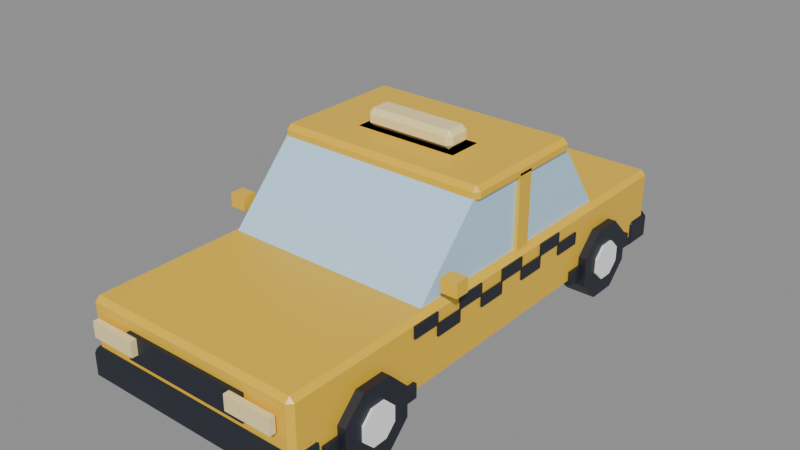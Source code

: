 # Source: taxi.blend  (saved by Blender 5.3.31; exported with 4.5.12 LTS)
import bpy
from mathutils import Matrix  # noqa: F401  (used for matrix-valued properties, if any)

bpy.ops.wm.read_factory_settings(use_empty=True)
scene = bpy.context.scene
scene.name = 'Scene'

# ---- collections
col_taxi = bpy.data.collections.new('taxi'); scene.collection.children.link(col_taxi)

# ---- materials (node trees are filled in below, after node groups)
mat_pal_sun_yellow = bpy.data.materials.new('pal_sun_yellow')
mat_pal_sun_yellow.diffuse_color = (0.9047, 0.552, 0.02956, 1.0)
mat_pal_night = bpy.data.materials.new('pal_night')
mat_pal_night.diffuse_color = (0.0137, 0.01764, 0.02956, 1.0)
mat_pal_glass = bpy.data.materials.new('pal_glass')
mat_pal_glass.diffuse_color = (0.521, 0.7913, 1.0, 1.0)
mat_pal_glow = bpy.data.materials.new('pal_glow')
mat_pal_glow.diffuse_color = (1.0, 0.8148, 0.3916, 1.0)
mat_pal_brick_red = bpy.data.materials.new('pal_brick_red')
mat_pal_brick_red.diffuse_color = (0.7991, 0.07227, 0.04519, 1.0)
mat_pal_white = bpy.data.materials.new('pal_white')
mat_pal_white.diffuse_color = (1.0, 1.0, 1.0, 1.0)

# ---- material node trees
mat_pal_sun_yellow.use_nodes = True; mat_pal_sun_yellow.node_tree.nodes.clear()
_N = mat_pal_sun_yellow.node_tree.nodes; _L = mat_pal_sun_yellow.node_tree.links
n0 = _N.new('ShaderNodeBsdfPrincipled'); n0.name = 'Principled BSDF'; n0.location = (-200, 100)
n0.inputs[0].default_value = (0.9047, 0.552, 0.02956, 1.0)
n0.inputs[2].default_value = 0.35
n0.inputs[10].default_value = 0.005
n1 = _N.new('ShaderNodeOutputMaterial'); n1.name = 'Material Output'; n1.location = (200, 100)
_L.new(n0.outputs[0], n1.inputs[0])
n1.is_active_output = True
mat_pal_night.use_nodes = True; mat_pal_night.node_tree.nodes.clear()
_N = mat_pal_night.node_tree.nodes; _L = mat_pal_night.node_tree.links
n0 = _N.new('ShaderNodeBsdfPrincipled'); n0.name = 'Principled BSDF'; n0.location = (-200, 100)
n0.inputs[0].default_value = (0.0137, 0.01764, 0.02956, 1.0)
n0.inputs[10].default_value = 0.005
n1 = _N.new('ShaderNodeOutputMaterial'); n1.name = 'Material Output'; n1.location = (200, 100)
_L.new(n0.outputs[0], n1.inputs[0])
n1.is_active_output = True
mat_pal_glass.use_nodes = True; mat_pal_glass.node_tree.nodes.clear()
_N = mat_pal_glass.node_tree.nodes; _L = mat_pal_glass.node_tree.links
n0 = _N.new('ShaderNodeBsdfPrincipled'); n0.name = 'Principled BSDF'; n0.location = (-200, 100)
n0.inputs[0].default_value = (0.521, 0.7913, 1.0, 1.0)
n0.inputs[2].default_value = 0.2
n0.inputs[10].default_value = 0.005
n1 = _N.new('ShaderNodeOutputMaterial'); n1.name = 'Material Output'; n1.location = (200, 100)
_L.new(n0.outputs[0], n1.inputs[0])
n1.is_active_output = True
mat_pal_glow.use_nodes = True; mat_pal_glow.node_tree.nodes.clear()
_N = mat_pal_glow.node_tree.nodes; _L = mat_pal_glow.node_tree.links
n0 = _N.new('ShaderNodeBsdfPrincipled'); n0.name = 'Principled BSDF'; n0.location = (-200, 100)
n0.inputs[0].default_value = (1.0, 0.8148, 0.3916, 1.0)
n0.inputs[10].default_value = 0.005
n1 = _N.new('ShaderNodeOutputMaterial'); n1.name = 'Material Output'; n1.location = (200, 100)
_L.new(n0.outputs[0], n1.inputs[0])
n1.is_active_output = True
mat_pal_brick_red.use_nodes = True; mat_pal_brick_red.node_tree.nodes.clear()
_N = mat_pal_brick_red.node_tree.nodes; _L = mat_pal_brick_red.node_tree.links
n0 = _N.new('ShaderNodeBsdfPrincipled'); n0.name = 'Principled BSDF'; n0.location = (-200, 100)
n0.inputs[0].default_value = (0.7991, 0.07227, 0.04519, 1.0)
n0.inputs[2].default_value = 0.35
n0.inputs[10].default_value = 0.005
n1 = _N.new('ShaderNodeOutputMaterial'); n1.name = 'Material Output'; n1.location = (200, 100)
_L.new(n0.outputs[0], n1.inputs[0])
n1.is_active_output = True
mat_pal_white.use_nodes = True; mat_pal_white.node_tree.nodes.clear()
_N = mat_pal_white.node_tree.nodes; _L = mat_pal_white.node_tree.links
n0 = _N.new('ShaderNodeBsdfPrincipled'); n0.name = 'Principled BSDF'; n0.location = (-200, 100)
n0.inputs[0].default_value = (1.0, 1.0, 1.0, 1.0)
n0.inputs[10].default_value = 0.005
n1 = _N.new('ShaderNodeOutputMaterial'); n1.name = 'Material Output'; n1.location = (200, 100)
_L.new(n0.outputs[0], n1.inputs[0])
n1.is_active_output = True

# ---- meshes
me_taxi = bpy.data.meshes.new('taxi')
me_taxi.from_pydata([(0.55, -2.14, 0.74), (-0.55, -2.14, 0.74), (0.55, -2.18, 0.74), (-0.55, -2.18, 0.74), (0.55, -2.14, 0.52), (-0.55, -2.14, 0.52), (0.55, -2.18, 0.52), (-0.55, -2.18, 0.52), (-0.91, -2.15, 0.3), (-0.95, -2.11, 0.3), (-0.91, -2.11, 0.26), (0.91, -2.15, 0.3), (0.91, -2.11, 0.26), (0.95, -2.11, 0.3), (-0.95, 2.11, 0.3), (-0.91, 2.15, 0.3), (-0.91, 2.11, 0.26), (0.91, 2.15, 0.3), (0.95, 2.11, 0.3), (0.91, 2.11, 0.26), (-0.95, -2.11, 0.82), (-0.91, -2.15, 0.82), (-0.91, -2.11, 0.86), (0.91, -2.15, 0.82), (0.95, -2.11, 0.82), (0.91, -2.11, 0.86), (-0.95, 2.11, 0.82), (-0.91, 2.11, 0.86), (-0.91, 2.15, 0.82), (0.95, 2.11, 0.82), (0.91, 2.15, 0.82), (0.91, 2.11, 0.86), (0.97, -1.94, 0.42), (0.93, -1.9, 0.42), (0.93, -1.94, 0.46), (-0.97, -1.94, 0.42), (-0.93, -1.94, 0.46), (-0.93, -1.9, 0.42), (0.93, -2.2, 0.42), (0.97, -2.16, 0.42), (0.93, -2.16, 0.46), (-0.97, -2.16, 0.42), (-0.93, -2.2, 0.42), (-0.93, -2.16, 0.46), (0.93, -1.9, 0.24), (0.97, -1.94, 0.24), (0.93, -1.94, 0.2), (-0.97, -1.94, 0.24), (-0.93, -1.9, 0.24), (-0.93, -1.94, 0.2), (0.93, -2.2, 0.24), (0.93, -2.16, 0.2), (0.97, -2.16, 0.24), (-0.93, -2.2, 0.24), (-0.97, -2.16, 0.24), (-0.93, -2.16, 0.2), (0.97, 2.16, 0.42), (0.93, 2.2, 0.42), (0.93, 2.16, 0.46), (-0.97, 2.16, 0.42), (-0.93, 2.16, 0.46), (-0.93, 2.2, 0.42), (0.93, 1.9, 0.42), (0.97, 1.94, 0.42), (0.93, 1.94, 0.46), (-0.97, 1.94, 0.42), (-0.93, 1.9, 0.42), (-0.93, 1.94, 0.46), (0.93, 2.2, 0.24), (0.97, 2.16, 0.24), (0.93, 2.16, 0.2), (-0.97, 2.16, 0.24), (-0.93, 2.2, 0.24), (-0.93, 2.16, 0.2), (0.93, 1.9, 0.24), (0.93, 1.94, 0.2), (0.97, 1.94, 0.24), (-0.93, 1.9, 0.24), (-0.97, 1.94, 0.24), (-0.93, 1.94, 0.2), (-0.98, -1.9, 0.26), (0.98, -1.9, 0.26), (-0.98, -1.0, 0.26), (0.98, -1.0, 0.26), (-0.98, -1.9, 0.38), (0.98, -1.9, 0.38), (-0.98, -1.0, 0.38), (0.98, -1.0, 0.38), (-0.98, 0.95, 0.26), (0.98, 0.95, 0.26), (-0.98, 1.85, 0.26), (0.98, 1.85, 0.26), (-0.98, 0.95, 0.38), (0.98, 0.95, 0.38), (-0.98, 1.85, 0.38), (0.98, 1.85, 0.38), (-0.89, -0.85, 0.86), (-0.89, 1.3, 0.86), (-0.89, 0.85, 1.5), (-0.89, -0.25, 1.5), (0.89, -0.85, 0.86), (0.89, 1.3, 0.86), (0.89, 0.85, 1.5), (0.89, -0.25, 1.5), (0.92, 0.37, 1.48), (-0.92, 0.37, 1.48), (0.92, 0.23, 1.48), (-0.92, 0.23, 1.48), (0.92, 0.37, 0.86), (-0.92, 0.37, 0.86), (0.92, 0.23, 0.86), (-0.92, 0.23, 0.86), (-0.88, -0.29, 1.46), (-0.92, -0.25, 1.46), (-0.88, -0.25, 1.42), (0.88, -0.29, 1.46), (0.88, -0.25, 1.42), (0.92, -0.25, 1.46), (-0.92, 0.85, 1.46), (-0.88, 0.89, 1.46), (-0.88, 0.85, 1.42), (0.88, 0.89, 1.46), (0.92, 0.85, 1.46), (0.88, 0.85, 1.42), (-0.92, -0.25, 1.51), (-0.88, -0.29, 1.51), (-0.88, -0.25, 1.55), (0.88, -0.29, 1.51), (0.92, -0.25, 1.51), (0.88, -0.25, 1.55), (-0.92, 0.85, 1.51), (-0.88, 0.85, 1.55), (-0.88, 0.89, 1.51), (0.92, 0.85, 1.51), (0.88, 0.89, 1.51), (0.88, 0.85, 1.55), (-0.85, -2.23, 0.6), (-0.45, -2.23, 0.6), (-0.85, -2.18, 0.6), (-0.45, -2.18, 0.6), (-0.85, -2.23, 0.73), (-0.45, -2.23, 0.73), (-0.85, -2.18, 0.73), (-0.45, -2.18, 0.73), (-0.85, 2.18, 0.64), (-0.45, 2.18, 0.64), (-0.85, 2.23, 0.64), (-0.45, 2.23, 0.64), (-0.85, 2.18, 0.77), (-0.45, 2.18, 0.77), (-0.85, 2.23, 0.77), (-0.45, 2.23, 0.77), (0.45, -2.23, 0.6), (0.85, -2.23, 0.6), (0.45, -2.18, 0.6), (0.85, -2.18, 0.6), (0.45, -2.23, 0.73), (0.85, -2.23, 0.73), (0.45, -2.18, 0.73), (0.85, -2.18, 0.73), (0.45, 2.18, 0.64), (0.85, 2.18, 0.64), (0.45, 2.23, 0.64), (0.85, 2.23, 0.64), (0.45, 2.18, 0.77), (0.85, 2.18, 0.77), (0.45, 2.23, 0.77), (0.85, 2.23, 0.77), (-0.965, -1.0, 0.72), (-0.95, -1.0, 0.72), (-0.965, -0.75, 0.72), (-0.95, -0.75, 0.72), (-0.965, -1.0, 0.82), (-0.95, -1.0, 0.82), (-0.965, -0.75, 0.82), (-0.95, -0.75, 0.82), (-0.965, -0.75, 0.62), (-0.95, -0.75, 0.62), (-0.965, -0.5, 0.62), (-0.95, -0.5, 0.62), (-0.965, -0.5, 0.72), (-0.95, -0.5, 0.72), (-0.965, -0.25, 0.72), (-0.95, -0.25, 0.72), (-0.965, -0.5, 0.82), (-0.95, -0.5, 0.82), (-0.965, -0.25, 0.82), (-0.95, -0.25, 0.82), (-0.965, -0.25, 0.62), (-0.95, -0.25, 0.62), (-0.965, 0.0, 0.62), (-0.95, 0.0, 0.62), (-0.965, 0.0, 0.72), (-0.95, 0.0, 0.72), (-0.965, 0.25, 0.72), (-0.95, 0.25, 0.72), (-0.965, 0.0, 0.82), (-0.95, 0.0, 0.82), (-0.965, 0.25, 0.82), (-0.95, 0.25, 0.82), (-0.965, 0.25, 0.62), (-0.95, 0.25, 0.62), (-0.965, 0.5, 0.62), (-0.95, 0.5, 0.62), (-0.965, 0.5, 0.72), (-0.95, 0.5, 0.72), (-0.965, 0.75, 0.72), (-0.95, 0.75, 0.72), (-0.965, 0.5, 0.82), (-0.95, 0.5, 0.82), (-0.965, 0.75, 0.82), (-0.95, 0.75, 0.82), (-0.965, 0.75, 0.62), (-0.95, 0.75, 0.62), (-0.965, 1.0, 0.62), (-0.95, 1.0, 0.62), (-0.965, 1.0, 0.72), (-0.95, 1.0, 0.72), (-1.09, -0.72, 0.95), (-0.95, -0.72, 0.95), (-1.09, -0.6, 0.95), (-0.95, -0.6, 0.95), (-1.09, -0.72, 1.07), (-0.95, -0.72, 1.07), (-1.09, -0.6, 1.07), (-0.95, -0.6, 1.07), (0.95, -1.0, 0.72), (0.965, -1.0, 0.72), (0.95, -0.75, 0.72), (0.965, -0.75, 0.72), (0.95, -1.0, 0.82), (0.965, -1.0, 0.82), (0.95, -0.75, 0.82), (0.965, -0.75, 0.82), (0.95, -0.75, 0.62), (0.965, -0.75, 0.62), (0.95, -0.5, 0.62), (0.965, -0.5, 0.62), (0.95, -0.5, 0.72), (0.965, -0.5, 0.72), (0.95, -0.25, 0.72), (0.965, -0.25, 0.72), (0.95, -0.5, 0.82), (0.965, -0.5, 0.82), (0.95, -0.25, 0.82), (0.965, -0.25, 0.82), (0.95, -0.25, 0.62), (0.965, -0.25, 0.62), (0.95, 0.0, 0.62), (0.965, 0.0, 0.62), (0.95, 0.0, 0.72), (0.965, 0.0, 0.72), (0.95, 0.25, 0.72), (0.965, 0.25, 0.72), (0.95, 0.0, 0.82), (0.965, 0.0, 0.82), (0.95, 0.25, 0.82), (0.965, 0.25, 0.82), (0.95, 0.25, 0.62), (0.965, 0.25, 0.62), (0.95, 0.5, 0.62), (0.965, 0.5, 0.62), (0.95, 0.5, 0.72), (0.965, 0.5, 0.72), (0.95, 0.75, 0.72), (0.965, 0.75, 0.72), (0.95, 0.5, 0.82), (0.965, 0.5, 0.82), (0.95, 0.75, 0.82), (0.965, 0.75, 0.82), (0.95, 0.75, 0.62), (0.965, 0.75, 0.62), (0.95, 1.0, 0.62), (0.965, 1.0, 0.62), (0.95, 1.0, 0.72), (0.965, 1.0, 0.72), (0.95, -0.72, 0.95), (1.09, -0.72, 0.95), (0.95, -0.6, 0.95), (1.09, -0.6, 0.95), (0.95, -0.72, 1.07), (1.09, -0.72, 1.07), (0.95, -0.6, 1.07), (1.09, -0.6, 1.07), (-0.45, 0.05, 1.5), (0.45, 0.05, 1.5), (-0.45, 0.35, 1.5), (0.45, 0.35, 1.5), (-0.45, 0.05, 1.55), (0.45, 0.05, 1.55), (-0.45, 0.35, 1.55), (0.45, 0.35, 1.55), (-0.36, 0.08, 1.59), (-0.4, 0.12, 1.59), (-0.36, 0.12, 1.55), (0.36, 0.08, 1.59), (0.36, 0.12, 1.55), (0.4, 0.12, 1.59), (-0.4, 0.28, 1.59), (-0.36, 0.32, 1.59), (-0.36, 0.28, 1.55), (0.36, 0.32, 1.59), (0.4, 0.28, 1.59), (0.36, 0.28, 1.55), (-0.4, 0.12, 1.66), (-0.36, 0.08, 1.66), (-0.36, 0.12, 1.7), (0.36, 0.08, 1.66), (0.4, 0.12, 1.66), (0.36, 0.12, 1.7), (-0.4, 0.28, 1.66), (-0.36, 0.28, 1.7), (-0.36, 0.32, 1.66), (0.4, 0.28, 1.66), (0.36, 0.32, 1.66), (0.36, 0.28, 1.7)], [], [(7, 6, 2, 3), (7, 5, 4, 6), (6, 4, 0, 2), (7, 3, 1, 5), (5, 1, 0, 4), (3, 2, 0, 1), (8, 9, 10), (11, 12, 13), (14, 15, 16), (17, 18, 19), (20, 21, 22), (23, 24, 25), (26, 27, 28), (29, 30, 31), (11, 8, 10, 12), (9, 14, 16, 10), (15, 17, 19, 16), (18, 13, 12, 19), (26, 20, 22, 27), (21, 23, 25, 22), (24, 29, 31, 25), (30, 28, 27, 31), (20, 9, 8, 21), (13, 24, 23, 11), (14, 26, 28, 15), (29, 18, 17, 30), (8, 11, 23, 21), (10, 16, 19, 12), (9, 20, 26, 14), (13, 18, 29, 24), (15, 28, 30, 17), (22, 25, 31, 27), (32, 33, 34), (35, 36, 37), (38, 39, 40), (41, 42, 43), (44, 45, 46), (47, 48, 49), (50, 51, 52), (53, 54, 55), (32, 45, 44, 33), (47, 35, 37, 48), (39, 32, 34, 40), (41, 54, 53, 42), (45, 52, 51, 46), (48, 44, 46, 49), (54, 47, 49, 55), (50, 53, 55, 51), (52, 39, 38, 50), (33, 37, 36, 34), (42, 38, 40, 43), (35, 41, 43, 36), (52, 45, 32, 39), (43, 40, 34, 36), (48, 37, 33, 44), (54, 41, 35, 47), (53, 50, 38, 42), (55, 49, 46, 51), (56, 57, 58), (59, 60, 61), (62, 63, 64), (65, 66, 67), (68, 69, 70), (71, 72, 73), (74, 75, 76), (77, 78, 79), (76, 63, 62, 74), (57, 61, 60, 58), (56, 69, 68, 57), (59, 65, 67, 60), (72, 68, 70, 73), (69, 76, 75, 70), (78, 71, 73, 79), (74, 77, 79, 75), (66, 62, 64, 67), (71, 59, 61, 72), (63, 56, 58, 64), (65, 78, 77, 66), (76, 69, 56, 63), (67, 64, 58, 60), (72, 61, 57, 68), (78, 65, 59, 71), (77, 74, 62, 66), (79, 73, 70, 75), (80, 82, 83, 81), (84, 85, 87, 86), (80, 81, 85, 84), (82, 86, 87, 83), (80, 84, 86, 82), (81, 83, 87, 85), (88, 90, 91, 89), (92, 93, 95, 94), (88, 89, 93, 92), (90, 94, 95, 91), (88, 92, 94, 90), (89, 91, 95, 93), (99, 98, 97, 96), (100, 101, 102, 103), (96, 97, 101, 100), (97, 98, 102, 101), (98, 99, 103, 102), (99, 96, 100, 103), (107, 106, 104, 105), (110, 108, 104, 106), (111, 107, 105, 109), (109, 105, 104, 108), (111, 110, 106, 107), (111, 109, 108, 110), (112, 113, 114), (115, 116, 117), (118, 119, 120), (121, 122, 123), (124, 125, 126), (127, 128, 129), (130, 131, 132), (133, 134, 135), (115, 112, 114, 116), (113, 118, 120, 114), (119, 121, 123, 120), (122, 117, 116, 123), (130, 124, 126, 131), (125, 127, 129, 126), (128, 133, 135, 129), (134, 132, 131, 135), (124, 113, 112, 125), (117, 128, 127, 115), (118, 130, 132, 119), (133, 122, 121, 134), (112, 115, 127, 125), (114, 120, 123, 116), (113, 124, 130, 118), (117, 122, 133, 128), (119, 132, 134, 121), (126, 129, 135, 131), (136, 138, 139, 137), (140, 141, 143, 142), (136, 137, 141, 140), (138, 142, 143, 139), (136, 140, 142, 138), (137, 139, 143, 141), (144, 146, 147, 145), (148, 149, 151, 150), (144, 145, 149, 148), (146, 150, 151, 147), (144, 148, 150, 146), (145, 147, 151, 149), (152, 154, 155, 153), (156, 157, 159, 158), (152, 153, 157, 156), (154, 158, 159, 155), (152, 156, 158, 154), (153, 155, 159, 157), (160, 162, 163, 161), (164, 165, 167, 166), (160, 161, 165, 164), (162, 166, 167, 163), (160, 164, 166, 162), (161, 163, 167, 165), (168, 170, 171, 169), (172, 173, 175, 174), (168, 169, 173, 172), (170, 174, 175, 171), (168, 172, 174, 170), (169, 171, 175, 173), (176, 178, 179, 177), (170, 171, 181, 180), (176, 177, 171, 170), (178, 180, 181, 179), (176, 170, 180, 178), (177, 179, 181, 171), (180, 182, 183, 181), (184, 185, 187, 186), (180, 181, 185, 184), (182, 186, 187, 183), (180, 184, 186, 182), (181, 183, 187, 185), (188, 190, 191, 189), (182, 183, 193, 192), (188, 189, 183, 182), (190, 192, 193, 191), (188, 182, 192, 190), (189, 191, 193, 183), (192, 194, 195, 193), (196, 197, 199, 198), (192, 193, 197, 196), (194, 198, 199, 195), (192, 196, 198, 194), (193, 195, 199, 197), (200, 202, 203, 201), (194, 195, 205, 204), (200, 201, 195, 194), (202, 204, 205, 203), (200, 194, 204, 202), (201, 203, 205, 195), (204, 206, 207, 205), (208, 209, 211, 210), (204, 205, 209, 208), (206, 210, 211, 207), (204, 208, 210, 206), (205, 207, 211, 209), (212, 214, 215, 213), (206, 207, 217, 216), (212, 213, 207, 206), (214, 216, 217, 215), (212, 206, 216, 214), (213, 215, 217, 207), (218, 220, 221, 219), (222, 223, 225, 224), (218, 219, 223, 222), (220, 224, 225, 221), (218, 222, 224, 220), (219, 221, 225, 223), (226, 228, 229, 227), (230, 231, 233, 232), (226, 227, 231, 230), (228, 232, 233, 229), (226, 230, 232, 228), (227, 229, 233, 231), (234, 236, 237, 235), (228, 229, 239, 238), (234, 235, 229, 228), (236, 238, 239, 237), (234, 228, 238, 236), (235, 237, 239, 229), (238, 240, 241, 239), (242, 243, 245, 244), (238, 239, 243, 242), (240, 244, 245, 241), (238, 242, 244, 240), (239, 241, 245, 243), (246, 248, 249, 247), (240, 241, 251, 250), (246, 247, 241, 240), (248, 250, 251, 249), (246, 240, 250, 248), (247, 249, 251, 241), (250, 252, 253, 251), (254, 255, 257, 256), (250, 251, 255, 254), (252, 256, 257, 253), (250, 254, 256, 252), (251, 253, 257, 255), (258, 260, 261, 259), (252, 253, 263, 262), (258, 259, 253, 252), (260, 262, 263, 261), (258, 252, 262, 260), (259, 261, 263, 253), (262, 264, 265, 263), (266, 267, 269, 268), (262, 263, 267, 266), (264, 268, 269, 265), (262, 266, 268, 264), (263, 265, 269, 267), (270, 272, 273, 271), (264, 265, 275, 274), (270, 271, 265, 264), (272, 274, 275, 273), (270, 264, 274, 272), (271, 273, 275, 265), (276, 278, 279, 277), (280, 281, 283, 282), (276, 277, 281, 280), (278, 282, 283, 279), (276, 280, 282, 278), (277, 279, 283, 281), (284, 286, 287, 285), (288, 289, 291, 290), (284, 285, 289, 288), (286, 290, 291, 287), (284, 288, 290, 286), (285, 287, 291, 289), (292, 293, 294), (295, 296, 297), (298, 299, 300), (301, 302, 303), (304, 305, 306), (307, 308, 309), (310, 311, 312), (313, 314, 315), (295, 292, 294, 296), (293, 298, 300, 294), (299, 301, 303, 300), (302, 297, 296, 303), (310, 304, 306, 311), (305, 307, 309, 306), (308, 313, 315, 309), (314, 312, 311, 315), (304, 293, 292, 305), (297, 308, 307, 295), (298, 310, 312, 299), (313, 302, 301, 314), (292, 295, 307, 305), (294, 300, 303, 296), (293, 304, 310, 298), (297, 302, 313, 308), (299, 312, 314, 301), (306, 309, 315, 311)])
me_taxi.polygons.foreach_set('material_index', [1, 1, 1, 1, 1, 1, 0, 0, 0, 0, 0, 0, 0, 0, 0, 0, 0, 0, 0, 0, 0, 0, 0, 0, 0, 0, 0, 0, 0, 0, 0, 0, 1, 1, 1, 1, 1, 1, 1, 1, 1, 1, 1, 1, 1, 1, 1, 1, 1, 1, 1, 1, 1, 1, 1, 1, 1, 1, 1, 1, 1, 1, 1, 1, 1, 1, 1, 1, 1, 1, 1, 1, 1, 1, 1, 1, 1, 1, 1, 1, 1, 1, 1, 1, 1, 1, 1, 1, 1, 1, 1, 1, 1, 1, 1, 1, 2, 2, 2, 2, 2, 2, 0, 0, 0, 0, 0, 0, 0, 0, 0, 0, 0, 0, 0, 0, 0, 0, 0, 0, 0, 0, 0, 0, 0, 0, 0, 0, 0, 0, 0, 0, 0, 0, 3, 3, 3, 3, 3, 3, 4, 4, 4, 4, 4, 4, 3, 3, 3, 3, 3, 3, 4, 4, 4, 4, 4, 4, 1, 1, 1, 1, 1, 1, 1, 1, 1, 1, 1, 1, 1, 1, 1, 1, 1, 1, 1, 1, 1, 1, 1, 1, 1, 1, 1, 1, 1, 1, 1, 1, 1, 1, 1, 1, 1, 1, 1, 1, 1, 1, 1, 1, 1, 1, 1, 1, 0, 0, 0, 0, 0, 0, 1, 1, 1, 1, 1, 1, 1, 1, 1, 1, 1, 1, 1, 1, 1, 1, 1, 1, 1, 1, 1, 1, 1, 1, 1, 1, 1, 1, 1, 1, 1, 1, 1, 1, 1, 1, 1, 1, 1, 1, 1, 1, 1, 1, 1, 1, 1, 1, 0, 0, 0, 0, 0, 0, 1, 1, 1, 1, 1, 1, 3, 3, 3, 3, 3, 3, 3, 3, 3, 3, 3, 3, 3, 3, 3, 3, 3, 3, 3, 3, 3, 3, 3, 3, 3, 3])
me_taxi.materials.append(mat_pal_sun_yellow)
me_taxi.materials.append(mat_pal_night)
me_taxi.materials.append(mat_pal_glass)
me_taxi.materials.append(mat_pal_glow)
me_taxi.materials.append(mat_pal_brick_red)
me_taxi.update()
me_wheel_fl = bpy.data.meshes.new('wheel_FL')
me_wheel_fl.from_pydata([(-0.13, 0.3049, 0.1263), (-0.13, 0.1263, 0.3049), (-0.13, -0.1263, 0.3049), (-0.13, -0.3049, 0.1263), (-0.13, -0.3049, -0.1263), (-0.13, -0.1263, -0.3049), (-0.13, 0.1263, -0.3049), (-0.13, 0.3049, -0.1263), (0.13, 0.3049, 0.1263), (0.13, 0.1263, 0.3049), (0.13, -0.1263, 0.3049), (0.13, -0.3049, 0.1263), (0.13, -0.3049, -0.1263), (0.13, -0.1263, -0.3049), (0.13, 0.1263, -0.3049), (0.13, 0.3049, -0.1263), (-0.15, 0.1524, 0.06314), (-0.15, 0.06314, 0.1524), (-0.15, -0.06314, 0.1524), (-0.15, -0.1524, 0.06314), (-0.15, -0.1524, -0.06314), (-0.15, -0.06314, -0.1524), (-0.15, 0.06314, -0.1524), (-0.15, 0.1524, -0.06314), (-0.13, 0.1524, 0.06314), (-0.13, 0.06314, 0.1524), (-0.13, -0.06314, 0.1524), (-0.13, -0.1524, 0.06314), (-0.13, -0.1524, -0.06314), (-0.13, -0.06314, -0.1524), (-0.13, 0.06314, -0.1524), (-0.13, 0.1524, -0.06314)], [], [(7, 6, 5, 4, 3, 2, 1, 0), (8, 9, 10, 11, 12, 13, 14, 15), (0, 1, 9, 8), (1, 2, 10, 9), (2, 3, 11, 10), (3, 4, 12, 11), (4, 5, 13, 12), (5, 6, 14, 13), (6, 7, 15, 14), (7, 0, 8, 15), (23, 22, 21, 20, 19, 18, 17, 16), (24, 25, 26, 27, 28, 29, 30, 31), (16, 17, 25, 24), (17, 18, 26, 25), (18, 19, 27, 26), (19, 20, 28, 27), (20, 21, 29, 28), (21, 22, 30, 29), (22, 23, 31, 30), (23, 16, 24, 31)])
me_wheel_fl.polygons.foreach_set('material_index', [0, 0, 0, 0, 0, 0, 0, 0, 0, 0, 1, 1, 1, 1, 1, 1, 1, 1, 1, 1])
me_wheel_fl.materials.append(mat_pal_night)
me_wheel_fl.materials.append(mat_pal_white)
me_wheel_fl.update()
me_wheel_fr = bpy.data.meshes.new('wheel_FR')
me_wheel_fr.from_pydata([(-0.13, 0.3049, 0.1263), (-0.13, 0.1263, 0.3049), (-0.13, -0.1263, 0.3049), (-0.13, -0.3049, 0.1263), (-0.13, -0.3049, -0.1263), (-0.13, -0.1263, -0.3049), (-0.13, 0.1263, -0.3049), (-0.13, 0.3049, -0.1263), (0.13, 0.3049, 0.1263), (0.13, 0.1263, 0.3049), (0.13, -0.1263, 0.3049), (0.13, -0.3049, 0.1263), (0.13, -0.3049, -0.1263), (0.13, -0.1263, -0.3049), (0.13, 0.1263, -0.3049), (0.13, 0.3049, -0.1263), (0.13, 0.1524, 0.06314), (0.13, 0.06314, 0.1524), (0.13, -0.06314, 0.1524), (0.13, -0.1524, 0.06314), (0.13, -0.1524, -0.06314), (0.13, -0.06314, -0.1524), (0.13, 0.06314, -0.1524), (0.13, 0.1524, -0.06314), (0.15, 0.1524, 0.06314), (0.15, 0.06314, 0.1524), (0.15, -0.06314, 0.1524), (0.15, -0.1524, 0.06314), (0.15, -0.1524, -0.06314), (0.15, -0.06314, -0.1524), (0.15, 0.06314, -0.1524), (0.15, 0.1524, -0.06314)], [], [(7, 6, 5, 4, 3, 2, 1, 0), (8, 9, 10, 11, 12, 13, 14, 15), (0, 1, 9, 8), (1, 2, 10, 9), (2, 3, 11, 10), (3, 4, 12, 11), (4, 5, 13, 12), (5, 6, 14, 13), (6, 7, 15, 14), (7, 0, 8, 15), (23, 22, 21, 20, 19, 18, 17, 16), (24, 25, 26, 27, 28, 29, 30, 31), (16, 17, 25, 24), (17, 18, 26, 25), (18, 19, 27, 26), (19, 20, 28, 27), (20, 21, 29, 28), (21, 22, 30, 29), (22, 23, 31, 30), (23, 16, 24, 31)])
me_wheel_fr.polygons.foreach_set('material_index', [0, 0, 0, 0, 0, 0, 0, 0, 0, 0, 1, 1, 1, 1, 1, 1, 1, 1, 1, 1])
me_wheel_fr.materials.append(mat_pal_night)
me_wheel_fr.materials.append(mat_pal_white)
me_wheel_fr.update()
me_wheel_rl = bpy.data.meshes.new('wheel_RL')
me_wheel_rl.from_pydata([(-0.13, 0.3049, 0.1263), (-0.13, 0.1263, 0.3049), (-0.13, -0.1263, 0.3049), (-0.13, -0.3049, 0.1263), (-0.13, -0.3049, -0.1263), (-0.13, -0.1263, -0.3049), (-0.13, 0.1263, -0.3049), (-0.13, 0.3049, -0.1263), (0.13, 0.3049, 0.1263), (0.13, 0.1263, 0.3049), (0.13, -0.1263, 0.3049), (0.13, -0.3049, 0.1263), (0.13, -0.3049, -0.1263), (0.13, -0.1263, -0.3049), (0.13, 0.1263, -0.3049), (0.13, 0.3049, -0.1263), (-0.15, 0.1524, 0.06314), (-0.15, 0.06314, 0.1524), (-0.15, -0.06314, 0.1524), (-0.15, -0.1524, 0.06314), (-0.15, -0.1524, -0.06314), (-0.15, -0.06314, -0.1524), (-0.15, 0.06314, -0.1524), (-0.15, 0.1524, -0.06314), (-0.13, 0.1524, 0.06314), (-0.13, 0.06314, 0.1524), (-0.13, -0.06314, 0.1524), (-0.13, -0.1524, 0.06314), (-0.13, -0.1524, -0.06314), (-0.13, -0.06314, -0.1524), (-0.13, 0.06314, -0.1524), (-0.13, 0.1524, -0.06314)], [], [(7, 6, 5, 4, 3, 2, 1, 0), (8, 9, 10, 11, 12, 13, 14, 15), (0, 1, 9, 8), (1, 2, 10, 9), (2, 3, 11, 10), (3, 4, 12, 11), (4, 5, 13, 12), (5, 6, 14, 13), (6, 7, 15, 14), (7, 0, 8, 15), (23, 22, 21, 20, 19, 18, 17, 16), (24, 25, 26, 27, 28, 29, 30, 31), (16, 17, 25, 24), (17, 18, 26, 25), (18, 19, 27, 26), (19, 20, 28, 27), (20, 21, 29, 28), (21, 22, 30, 29), (22, 23, 31, 30), (23, 16, 24, 31)])
me_wheel_rl.polygons.foreach_set('material_index', [0, 0, 0, 0, 0, 0, 0, 0, 0, 0, 1, 1, 1, 1, 1, 1, 1, 1, 1, 1])
me_wheel_rl.materials.append(mat_pal_night)
me_wheel_rl.materials.append(mat_pal_white)
me_wheel_rl.update()
me_wheel_rr = bpy.data.meshes.new('wheel_RR')
me_wheel_rr.from_pydata([(-0.13, 0.3049, 0.1263), (-0.13, 0.1263, 0.3049), (-0.13, -0.1263, 0.3049), (-0.13, -0.3049, 0.1263), (-0.13, -0.3049, -0.1263), (-0.13, -0.1263, -0.3049), (-0.13, 0.1263, -0.3049), (-0.13, 0.3049, -0.1263), (0.13, 0.3049, 0.1263), (0.13, 0.1263, 0.3049), (0.13, -0.1263, 0.3049), (0.13, -0.3049, 0.1263), (0.13, -0.3049, -0.1263), (0.13, -0.1263, -0.3049), (0.13, 0.1263, -0.3049), (0.13, 0.3049, -0.1263), (0.13, 0.1524, 0.06314), (0.13, 0.06314, 0.1524), (0.13, -0.06314, 0.1524), (0.13, -0.1524, 0.06314), (0.13, -0.1524, -0.06314), (0.13, -0.06314, -0.1524), (0.13, 0.06314, -0.1524), (0.13, 0.1524, -0.06314), (0.15, 0.1524, 0.06314), (0.15, 0.06314, 0.1524), (0.15, -0.06314, 0.1524), (0.15, -0.1524, 0.06314), (0.15, -0.1524, -0.06314), (0.15, -0.06314, -0.1524), (0.15, 0.06314, -0.1524), (0.15, 0.1524, -0.06314)], [], [(7, 6, 5, 4, 3, 2, 1, 0), (8, 9, 10, 11, 12, 13, 14, 15), (0, 1, 9, 8), (1, 2, 10, 9), (2, 3, 11, 10), (3, 4, 12, 11), (4, 5, 13, 12), (5, 6, 14, 13), (6, 7, 15, 14), (7, 0, 8, 15), (23, 22, 21, 20, 19, 18, 17, 16), (24, 25, 26, 27, 28, 29, 30, 31), (16, 17, 25, 24), (17, 18, 26, 25), (18, 19, 27, 26), (19, 20, 28, 27), (20, 21, 29, 28), (21, 22, 30, 29), (22, 23, 31, 30), (23, 16, 24, 31)])
me_wheel_rr.polygons.foreach_set('material_index', [0, 0, 0, 0, 0, 0, 0, 0, 0, 0, 1, 1, 1, 1, 1, 1, 1, 1, 1, 1])
me_wheel_rr.materials.append(mat_pal_night)
me_wheel_rr.materials.append(mat_pal_white)
me_wheel_rr.update()
me_col_body = bpy.data.meshes.new('COL_body')
me_col_body.from_pydata([(-0.95, -2.2, 0.0), (0.95, -2.2, 0.0), (-0.95, 2.2, 0.0), (0.95, 2.2, 0.0), (-0.95, -2.2, 1.5), (0.95, -2.2, 1.5), (-0.95, 2.2, 1.5), (0.95, 2.2, 1.5)], [], [(0, 2, 3, 1), (4, 5, 7, 6), (0, 1, 5, 4), (2, 6, 7, 3), (0, 4, 6, 2), (1, 3, 7, 5)])
me_col_body.update()

# ---- objects
ob_taxi = bpy.data.objects.new('taxi', me_taxi)
ob_wheel_fl = bpy.data.objects.new('wheel_FL', me_wheel_fl)
ob_wheel_fr = bpy.data.objects.new('wheel_FR', me_wheel_fr)
ob_wheel_rl = bpy.data.objects.new('wheel_RL', me_wheel_rl)
ob_wheel_rr = bpy.data.objects.new('wheel_RR', me_wheel_rr)
ob_col_body = bpy.data.objects.new('COL_body', me_col_body)

# ---- transforms, parenting, visibility, modifiers, constraints
ob_taxi.location = (0.0, 0.0, 0.0)
ob_wheel_fl.location = (-0.89, -1.45, 0.33)
ob_wheel_fr.location = (0.89, -1.45, 0.33)
ob_wheel_rl.location = (-0.89, 1.4, 0.33)
ob_wheel_rr.location = (0.89, 1.4, 0.33)
ob_col_body.location = (0.0, 0.0, 0.0)
ob_col_body.hide_render = True
ob_col_body.display_type = 'WIRE'

# ---- collection membership
col_taxi.objects.link(ob_taxi)
col_taxi.objects.link(ob_wheel_fl)
col_taxi.objects.link(ob_wheel_fr)
col_taxi.objects.link(ob_wheel_rl)
col_taxi.objects.link(ob_wheel_rr)
col_taxi.objects.link(ob_col_body)

# ---- scene / render settings (as saved in the file)
scene.frame_start = 1; scene.frame_end = 250; scene.frame_set(1)
scene.render.engine = 'BLENDER_EEVEE_NEXT'
scene.render.bake_bias = 0.0
scene.render.bake_samples = 0
scene.render.compositor_device = 'GPU'
scene.eevee.use_volume_custom_range = False
scene.eevee.fast_gi_thickness_near = 0.1
scene.eevee.fast_gi_thickness_far = 0.0
scene.eevee.ray_tracing_options.screen_trace_thickness = 0.1
bpy.context.view_layer.update()

# ---- added for rendering (the .blend has no active camera and no usable light): camera, sun + grey world if the file has none
cam_auto = bpy.data.cameras.new('AutoCamera')
cam_auto.lens = 50.0
cam_auto.sensor_width = 36.0
cam_auto.clip_end = 1000.0
ob_auto_camera = bpy.data.objects.new('AutoCamera', cam_auto)
scene.collection.objects.link(ob_auto_camera)
ob_auto_camera.location = (4.84744, -5.81693, 4.74051)
ob_auto_camera.rotation_euler = (1.09748, -7.21219e-08, 0.694738)
scene.camera = ob_auto_camera
light_auto_sun = bpy.data.lights.new('AutoSun', 'SUN')
light_auto_sun.energy = 3.0
light_auto_sun.angle = 0.0523599
ob_auto_sun = bpy.data.objects.new('AutoSun', light_auto_sun)
scene.collection.objects.link(ob_auto_sun)
ob_auto_sun.rotation_euler = (0.872665, 0.174533, 0.523599)
if scene.world is None:
    world_auto = bpy.data.worlds.new('AutoWorld')
    world_auto.color = (0.3, 0.3, 0.3)
    scene.world = world_auto
bpy.context.view_layer.update()
